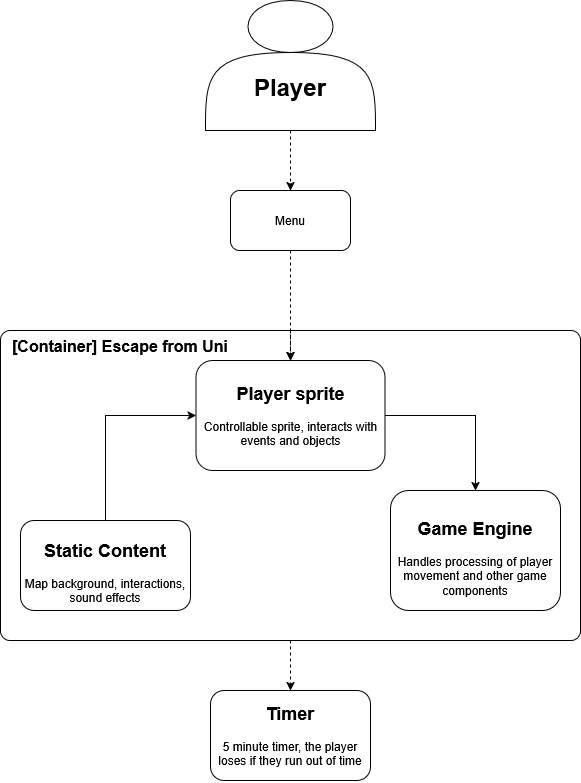

The diagram above was exported from draw.io. Its source (the exported page's mxGraphModel, read from the mxfile embedded in the PNG):
<mxGraphModel dx="2015" dy="1139" grid="1" gridSize="10" guides="1" tooltips="1" connect="1" arrows="1" fold="1" page="1" pageScale="1" pageWidth="827" pageHeight="1169" math="0" shadow="0">
  <root>
    <mxCell id="0" />
    <mxCell id="1" parent="0" />
    <mxCell id="jf-roxa26dbHQOyDcK4W-15" value="" style="edgeStyle=orthogonalEdgeStyle;rounded=0;orthogonalLoop=1;jettySize=auto;html=1;dashed=1;" edge="1" parent="1" source="jf-roxa26dbHQOyDcK4W-1" target="jf-roxa26dbHQOyDcK4W-14">
      <mxGeometry relative="1" as="geometry" />
    </mxCell>
    <mxCell id="jf-roxa26dbHQOyDcK4W-1" value="" style="rounded=1;whiteSpace=wrap;html=1;gradientColor=none;arcSize=3;" vertex="1" parent="1">
      <mxGeometry x="140" y="520" width="580" height="310" as="geometry" />
    </mxCell>
    <mxCell id="jf-roxa26dbHQOyDcK4W-8" style="edgeStyle=orthogonalEdgeStyle;rounded=0;orthogonalLoop=1;jettySize=auto;html=1;exitX=0.5;exitY=0;exitDx=0;exitDy=0;entryX=0.5;entryY=0;entryDx=0;entryDy=0;dashed=1;" edge="1" parent="1" source="jf-roxa26dbHQOyDcK4W-1" target="jf-roxa26dbHQOyDcK4W-5">
      <mxGeometry relative="1" as="geometry" />
    </mxCell>
    <mxCell id="jf-roxa26dbHQOyDcK4W-10" value="" style="edgeStyle=orthogonalEdgeStyle;rounded=0;orthogonalLoop=1;jettySize=auto;html=1;dashed=1;" edge="1" parent="1" source="jf-roxa26dbHQOyDcK4W-2" target="jf-roxa26dbHQOyDcK4W-9">
      <mxGeometry relative="1" as="geometry" />
    </mxCell>
    <mxCell id="jf-roxa26dbHQOyDcK4W-2" value="&lt;h1&gt;&lt;br&gt;&lt;/h1&gt;&lt;h1&gt;Player&lt;/h1&gt;" style="shape=actor;whiteSpace=wrap;html=1;" vertex="1" parent="1">
      <mxGeometry x="345" y="190" width="170" height="130" as="geometry" />
    </mxCell>
    <mxCell id="jf-roxa26dbHQOyDcK4W-13" style="edgeStyle=orthogonalEdgeStyle;rounded=0;orthogonalLoop=1;jettySize=auto;html=1;entryX=0;entryY=0.5;entryDx=0;entryDy=0;exitX=0.5;exitY=0;exitDx=0;exitDy=0;" edge="1" parent="1" source="jf-roxa26dbHQOyDcK4W-4" target="jf-roxa26dbHQOyDcK4W-5">
      <mxGeometry relative="1" as="geometry" />
    </mxCell>
    <mxCell id="jf-roxa26dbHQOyDcK4W-4" value="&lt;h2&gt;Static Content&lt;/h2&gt;&lt;div&gt;Map background, interactions, sound effects&lt;/div&gt;" style="rounded=1;whiteSpace=wrap;html=1;" vertex="1" parent="1">
      <mxGeometry x="160" y="710" width="170" height="90" as="geometry" />
    </mxCell>
    <mxCell id="jf-roxa26dbHQOyDcK4W-12" style="edgeStyle=orthogonalEdgeStyle;rounded=0;orthogonalLoop=1;jettySize=auto;html=1;" edge="1" parent="1" source="jf-roxa26dbHQOyDcK4W-5" target="jf-roxa26dbHQOyDcK4W-6">
      <mxGeometry relative="1" as="geometry" />
    </mxCell>
    <mxCell id="jf-roxa26dbHQOyDcK4W-5" value="&lt;h2&gt;Player sprite&lt;/h2&gt;&lt;div&gt;Controllable sprite, interacts with events and objects&lt;/div&gt;&lt;div&gt;&lt;br&gt;&lt;/div&gt;" style="rounded=1;whiteSpace=wrap;html=1;" vertex="1" parent="1">
      <mxGeometry x="335.5" y="550" width="189" height="110" as="geometry" />
    </mxCell>
    <mxCell id="jf-roxa26dbHQOyDcK4W-6" value="&lt;h2&gt;Game Engine&lt;/h2&gt;&lt;div&gt;Handles processing of player movement and other game components&lt;/div&gt;" style="rounded=1;whiteSpace=wrap;html=1;" vertex="1" parent="1">
      <mxGeometry x="530" y="680" width="170" height="120" as="geometry" />
    </mxCell>
    <mxCell id="jf-roxa26dbHQOyDcK4W-7" style="edgeStyle=orthogonalEdgeStyle;rounded=0;orthogonalLoop=1;jettySize=auto;html=1;exitX=0.5;exitY=1;exitDx=0;exitDy=0;" edge="1" parent="1" source="jf-roxa26dbHQOyDcK4W-1" target="jf-roxa26dbHQOyDcK4W-1">
      <mxGeometry relative="1" as="geometry" />
    </mxCell>
    <mxCell id="jf-roxa26dbHQOyDcK4W-11" value="" style="edgeStyle=orthogonalEdgeStyle;rounded=0;orthogonalLoop=1;jettySize=auto;html=1;dashed=1;" edge="1" parent="1" source="jf-roxa26dbHQOyDcK4W-9" target="jf-roxa26dbHQOyDcK4W-5">
      <mxGeometry relative="1" as="geometry" />
    </mxCell>
    <mxCell id="jf-roxa26dbHQOyDcK4W-9" value="&lt;div&gt;Menu&lt;/div&gt;" style="rounded=1;whiteSpace=wrap;html=1;" vertex="1" parent="1">
      <mxGeometry x="370" y="380" width="120" height="60" as="geometry" />
    </mxCell>
    <mxCell id="jf-roxa26dbHQOyDcK4W-14" value="&lt;h2&gt;Timer&lt;/h2&gt;&lt;div&gt;5 minute timer, the player loses if they run out of time&lt;/div&gt;&lt;div&gt;&lt;br&gt;&lt;/div&gt;" style="rounded=1;whiteSpace=wrap;html=1;" vertex="1" parent="1">
      <mxGeometry x="350" y="880" width="160" height="90" as="geometry" />
    </mxCell>
    <object placeholders="1" c4Name="[Container] Escape from Uni" c4Type="ContainerDiagramTitle" c4Description="" label="&lt;font style=&quot;font-size: 16px&quot;&gt;&lt;b&gt;&lt;div style=&quot;text-align: left&quot;&gt;%c4Name%&lt;/div&gt;&lt;/b&gt;&lt;/font&gt;&lt;div style=&quot;text-align: left&quot;&gt;%c4Description%&lt;/div&gt;" id="jf-roxa26dbHQOyDcK4W-17">
      <mxCell style="text;html=1;strokeColor=none;fillColor=none;align=left;verticalAlign=top;whiteSpace=wrap;rounded=0;metaEdit=1;allowArrows=0;resizable=1;rotatable=0;connectable=0;recursiveResize=0;expand=0;pointerEvents=0;points=[[0.25,0,0],[0.5,0,0],[0.75,0,0],[1,0.25,0],[1,0.5,0],[1,0.75,0],[0.75,1,0],[0.5,1,0],[0.25,1,0],[0,0.75,0],[0,0.5,0],[0,0.25,0]];" vertex="1" parent="1">
        <mxGeometry x="150" y="520" width="260" height="40" as="geometry" />
      </mxCell>
    </object>
  </root>
</mxGraphModel>